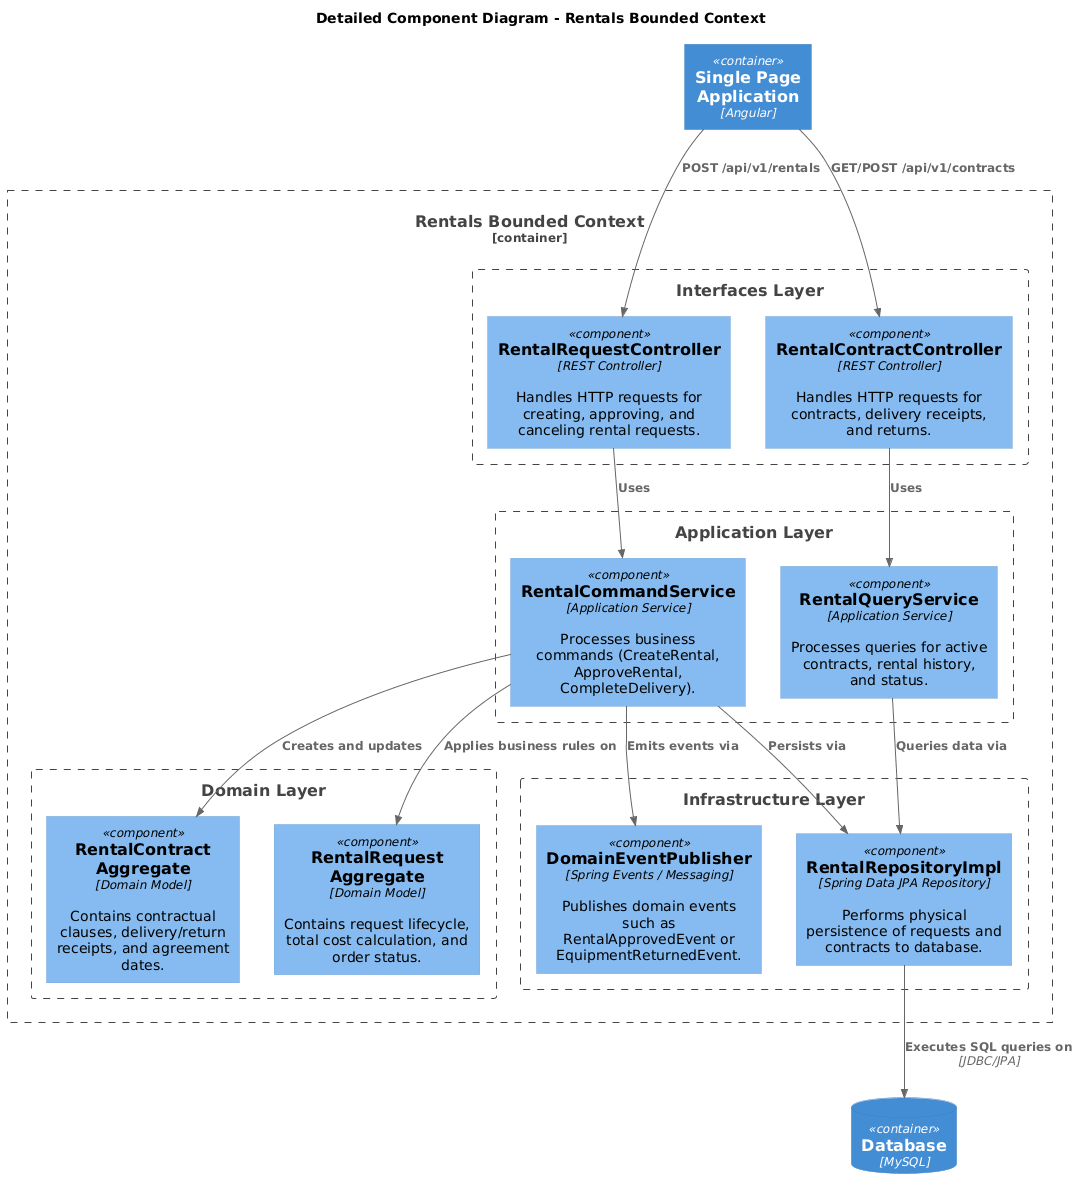

The diagram above was rendered by PlantUML. Its source (embedded in the PNG):
@startuml
!include https://raw.githubusercontent.com/plantuml-stdlib/C4-PlantUML/master/C4_Component.puml

title Detailed Component Diagram - Rentals Bounded Context

Container(spa, "Single Page Application", "Angular")
ContainerDb(db, "Database", "MySQL")

Container_Boundary(rentals, "Rentals Bounded Context") {
    
    Boundary(interfaces_layer, "Interfaces Layer") {
        Component(rental_ctrl, "RentalRequestController", "REST Controller", "Handles HTTP requests for creating, approving, and canceling rental requests.")
        Component(contract_ctrl, "RentalContractController", "REST Controller", "Handles HTTP requests for contracts, delivery receipts, and returns.")
    }
    
    Boundary(app_layer, "Application Layer") {
        Component(command_service, "RentalCommandService", "Application Service", "Processes business commands (CreateRental, ApproveRental, CompleteDelivery).")
        Component(query_service, "RentalQueryService", "Application Service", "Processes queries for active contracts, rental history, and status.")
    }
    
    Boundary(domain_layer, "Domain Layer") {
        Component(rental_aggregate, "RentalRequest Aggregate", "Domain Model", "Contains request lifecycle, total cost calculation, and order status.")
        Component(contract_aggregate, "RentalContract Aggregate", "Domain Model", "Contains contractual clauses, delivery/return receipts, and agreement dates.")
    }
    
    Boundary(infra_layer, "Infrastructure Layer") {
        Component(rental_repo, "RentalRepositoryImpl", "Spring Data JPA Repository", "Performs physical persistence of requests and contracts to database.")
        Component(event_pub, "DomainEventPublisher", "Spring Events / Messaging", "Publishes domain events such as RentalApprovedEvent or EquipmentReturnedEvent.")
    }
}

' Flow Relationships
Rel(spa, rental_ctrl, "POST /api/v1/rentals")
Rel(spa, contract_ctrl, "GET/POST /api/v1/contracts")

Rel(rental_ctrl, command_service, "Uses")
Rel(contract_ctrl, query_service, "Uses")

Rel(command_service, rental_aggregate, "Applies business rules on")
Rel(command_service, contract_aggregate, "Creates and updates")
Rel(command_service, rental_repo, "Persists via")
Rel(command_service, event_pub, "Emits events via")

Rel(query_service, rental_repo, "Queries data via")
Rel(rental_repo, db, "Executes SQL queries on", "JDBC/JPA")
@enduml